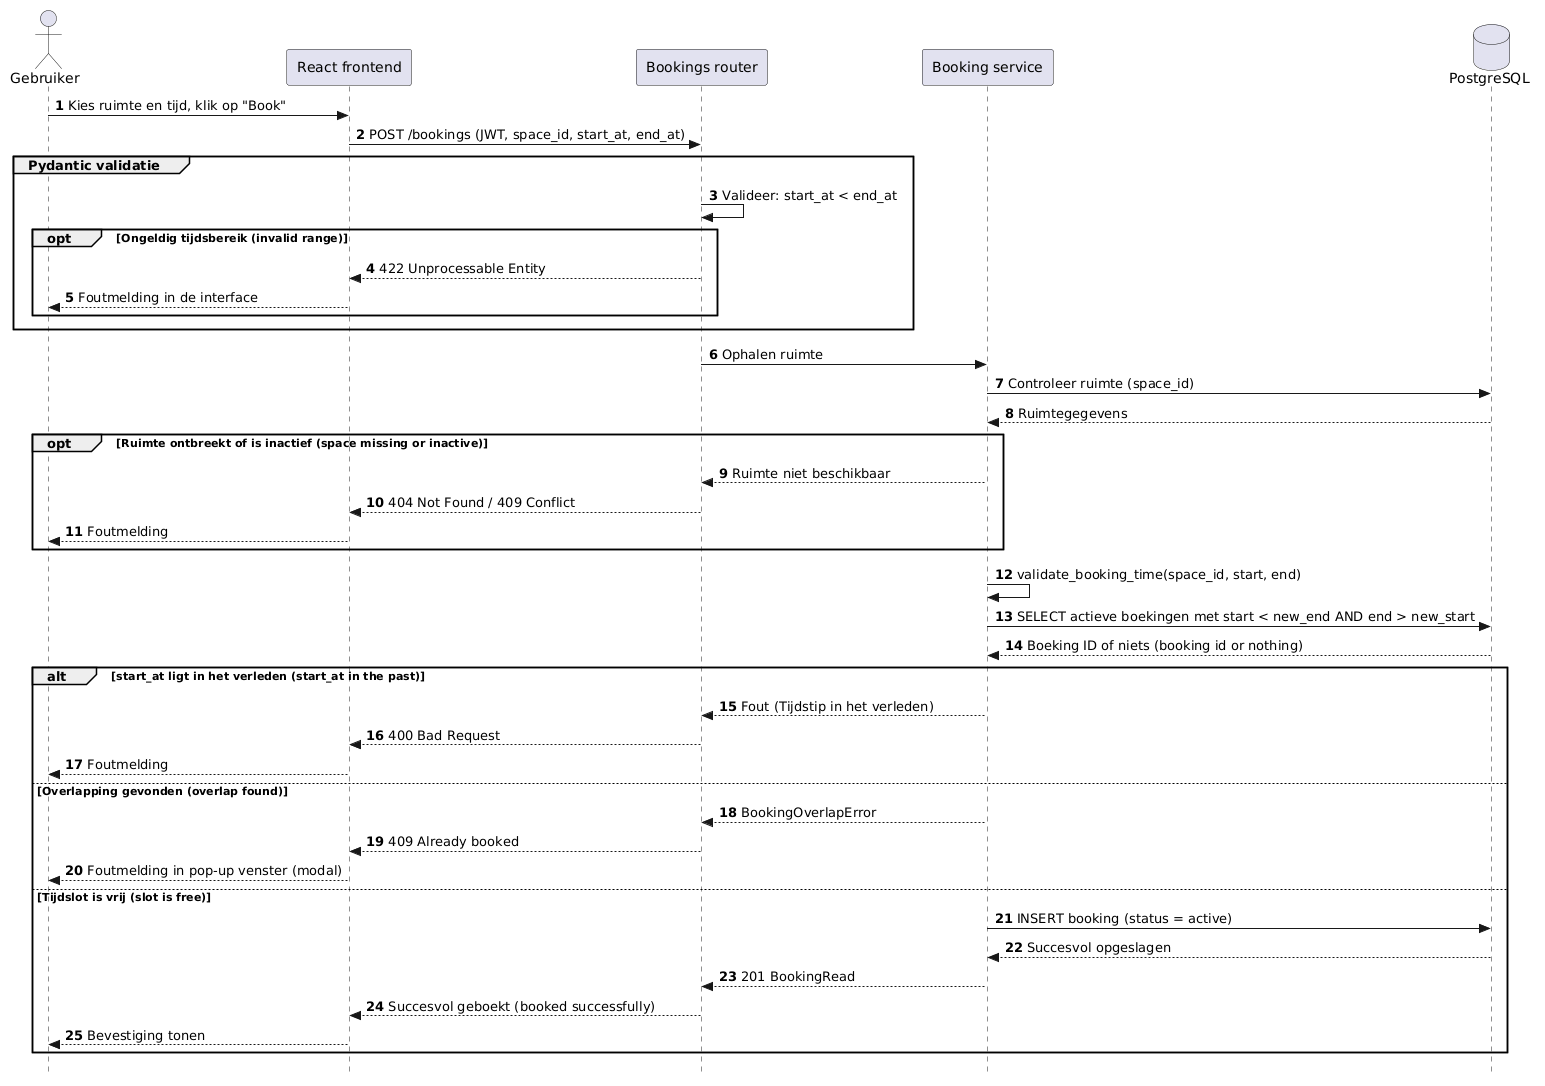

The diagram above was rendered by PlantUML. Its source (embedded in the PNG):
@startuml
autonumber
skinparam Style strictuml
skinparam BoxPadding 10

<style>
participant {
  Padding 10
}
</style>

actor Gebruiker as User
participant "React frontend" as Frontend
participant "Bookings router" as Router
participant "Booking service" as Service
database "PostgreSQL" as DB

User -> Frontend: Kies ruimte en tijd, klik op "Book"
Frontend -> Router: POST /bookings (JWT, space_id, start_at, end_at)

group Pydantic validatie
    Router -> Router: Valideer: start_at < end_at
    opt Ongeldig tijdsbereik (invalid range)
        Router --> Frontend: 422 Unprocessable Entity
        Frontend --> User: Foutmelding in de interface
    end
end

Router -> Service: Ophalen ruimte
Service -> DB: Controleer ruimte (space_id)
DB --> Service: Ruimtegegevens

opt Ruimte ontbreekt of is inactief (space missing or inactive)
    Service --> Router: Ruimte niet beschikbaar
    Router --> Frontend: 404 Not Found / 409 Conflict
    Frontend --> User: Foutmelding
end

Service -> Service: validate_booking_time(space_id, start, end)
Service -> DB: SELECT actieve boekingen met start < new_end AND end > new_start
DB --> Service: Boeking ID of niets (booking id or nothing)

alt start_at ligt in het verleden (start_at in the past)
    Service --> Router: Fout (Tijdstip in het verleden)
    Router --> Frontend: 400 Bad Request
    Frontend --> User: Foutmelding
else Overlapping gevonden (overlap found)
    Service --> Router: BookingOverlapError
    Router --> Frontend: 409 Already booked
    Frontend --> User: Foutmelding in pop-up venster (modal)
else Tijdslot is vrij (slot is free)
    Service -> DB: INSERT booking (status = active)
    DB --> Service: Succesvol opgeslagen
    Service --> Router: 201 BookingRead
    Router --> Frontend: Succesvol geboekt (booked successfully)
    Frontend --> User: Bevestiging tonen
end
@enduml